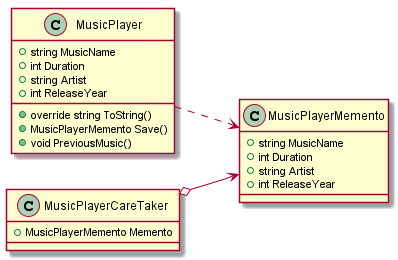

The diagram above was rendered by PlantUML. Its source (embedded in the PNG):
@startuml scenario_uml
left to right direction

class MusicPlayer{
    +string MusicName
    +int Duration
    +string Artist
    +int ReleaseYear

    +override string ToString()
    +MusicPlayerMemento Save()
    +void PreviousMusic()
}

class MusicPlayerMemento{
    +string MusicName
    +int Duration
    +string Artist
    +int ReleaseYear
}

class MusicPlayerCareTaker{
    +MusicPlayerMemento Memento
}

MusicPlayer ..> MusicPlayerMemento
MusicPlayerCareTaker o--> MusicPlayerMemento

@enduml